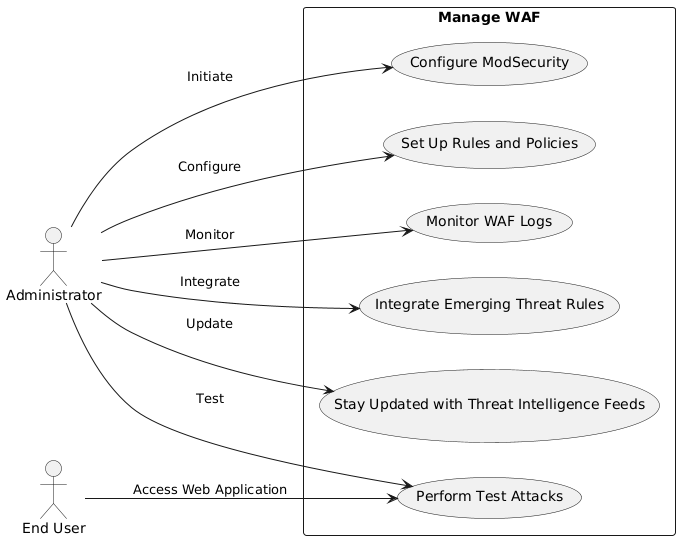

The diagram above was rendered by PlantUML. Its source (embedded in the PNG):
@startuml
' Set the layout to landscape
left to right direction

actor Administrator as Admin

rectangle "Manage WAF" {
    usecase "Configure ModSecurity" as UC1
    usecase "Set Up Rules and Policies" as UC2
    usecase "Monitor WAF Logs" as UC3
    usecase "Integrate Emerging Threat Rules" as UC4
    usecase "Stay Updated with Threat Intelligence Feeds" as UC5
    usecase "Perform Test Attacks" as UC6
}

' Relationships
Admin --> UC1 : Initiate
Admin --> UC2 : Configure
Admin --> UC3 : Monitor
Admin --> UC4 : Integrate
Admin --> UC5 : Update
Admin --> UC6 : Test

' End User's interaction
actor "End User" as EndUser
EndUser --> UC6 : Access Web Application
@enduml